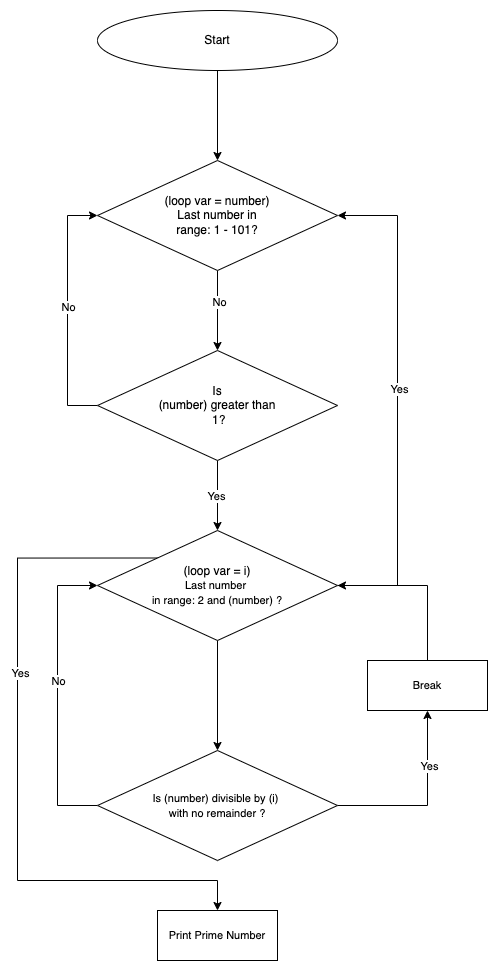

The diagram above was exported from draw.io. Its source (the exported page's mxGraphModel, read from the mxfile embedded in the PNG):
<mxGraphModel dx="1051" dy="572" grid="1" gridSize="10" guides="1" tooltips="1" connect="1" arrows="1" fold="1" page="1" pageScale="1" pageWidth="827" pageHeight="1169" math="0" shadow="0">
  <root>
    <mxCell id="0" />
    <mxCell id="1" parent="0" />
    <mxCell id="aHYc7Qf2DDDTjlw3ZhD_-12" value="" style="edgeStyle=orthogonalEdgeStyle;rounded=0;orthogonalLoop=1;jettySize=auto;html=1;" edge="1" parent="1" source="aHYc7Qf2DDDTjlw3ZhD_-5" target="aHYc7Qf2DDDTjlw3ZhD_-11">
      <mxGeometry relative="1" as="geometry" />
    </mxCell>
    <mxCell id="aHYc7Qf2DDDTjlw3ZhD_-5" value="Start" style="ellipse;whiteSpace=wrap;html=1;" vertex="1" parent="1">
      <mxGeometry x="200" y="100" width="240" height="60" as="geometry" />
    </mxCell>
    <mxCell id="aHYc7Qf2DDDTjlw3ZhD_-16" value="" style="edgeStyle=orthogonalEdgeStyle;rounded=0;orthogonalLoop=1;jettySize=auto;html=1;" edge="1" parent="1" source="aHYc7Qf2DDDTjlw3ZhD_-11" target="aHYc7Qf2DDDTjlw3ZhD_-15">
      <mxGeometry relative="1" as="geometry" />
    </mxCell>
    <mxCell id="aHYc7Qf2DDDTjlw3ZhD_-18" value="No" style="edgeLabel;html=1;align=center;verticalAlign=middle;resizable=0;points=[];" vertex="1" connectable="0" parent="aHYc7Qf2DDDTjlw3ZhD_-16">
      <mxGeometry x="-0.225" y="1" relative="1" as="geometry">
        <mxPoint as="offset" />
      </mxGeometry>
    </mxCell>
    <mxCell id="aHYc7Qf2DDDTjlw3ZhD_-11" value="(loop var = number)&lt;br&gt;Last number in&lt;br&gt;range: 1 - 101?" style="rhombus;whiteSpace=wrap;html=1;" vertex="1" parent="1">
      <mxGeometry x="200" y="250" width="240" height="110" as="geometry" />
    </mxCell>
    <mxCell id="aHYc7Qf2DDDTjlw3ZhD_-24" style="edgeStyle=orthogonalEdgeStyle;rounded=0;orthogonalLoop=1;jettySize=auto;html=1;exitX=0;exitY=0.5;exitDx=0;exitDy=0;entryX=0;entryY=0.5;entryDx=0;entryDy=0;" edge="1" parent="1" source="aHYc7Qf2DDDTjlw3ZhD_-15" target="aHYc7Qf2DDDTjlw3ZhD_-11">
      <mxGeometry relative="1" as="geometry">
        <Array as="points">
          <mxPoint x="170" y="495" />
          <mxPoint x="170" y="305" />
        </Array>
      </mxGeometry>
    </mxCell>
    <mxCell id="aHYc7Qf2DDDTjlw3ZhD_-25" value="No" style="edgeLabel;html=1;align=center;verticalAlign=middle;resizable=0;points=[];" vertex="1" connectable="0" parent="aHYc7Qf2DDDTjlw3ZhD_-24">
      <mxGeometry x="0.0286" relative="1" as="geometry">
        <mxPoint as="offset" />
      </mxGeometry>
    </mxCell>
    <mxCell id="aHYc7Qf2DDDTjlw3ZhD_-27" value="" style="edgeStyle=orthogonalEdgeStyle;rounded=0;orthogonalLoop=1;jettySize=auto;html=1;" edge="1" parent="1" source="aHYc7Qf2DDDTjlw3ZhD_-15" target="aHYc7Qf2DDDTjlw3ZhD_-26">
      <mxGeometry relative="1" as="geometry" />
    </mxCell>
    <mxCell id="aHYc7Qf2DDDTjlw3ZhD_-31" value="Yes" style="edgeLabel;html=1;align=center;verticalAlign=middle;resizable=0;points=[];fontSize=11;" vertex="1" connectable="0" parent="aHYc7Qf2DDDTjlw3ZhD_-27">
      <mxGeometry x="0.0286" y="-2" relative="1" as="geometry">
        <mxPoint as="offset" />
      </mxGeometry>
    </mxCell>
    <mxCell id="aHYc7Qf2DDDTjlw3ZhD_-15" value="Is&lt;br&gt;(number) greater than&lt;br&gt;&amp;nbsp;1?" style="rhombus;whiteSpace=wrap;html=1;" vertex="1" parent="1">
      <mxGeometry x="200" y="440" width="240" height="110" as="geometry" />
    </mxCell>
    <mxCell id="aHYc7Qf2DDDTjlw3ZhD_-28" style="edgeStyle=orthogonalEdgeStyle;rounded=0;orthogonalLoop=1;jettySize=auto;html=1;exitX=1;exitY=0.5;exitDx=0;exitDy=0;entryX=1;entryY=0.5;entryDx=0;entryDy=0;fontSize=11;" edge="1" parent="1" source="aHYc7Qf2DDDTjlw3ZhD_-26" target="aHYc7Qf2DDDTjlw3ZhD_-11">
      <mxGeometry relative="1" as="geometry">
        <Array as="points">
          <mxPoint x="500" y="675" />
          <mxPoint x="500" y="305" />
        </Array>
      </mxGeometry>
    </mxCell>
    <mxCell id="aHYc7Qf2DDDTjlw3ZhD_-30" value="Yes" style="edgeLabel;html=1;align=center;verticalAlign=middle;resizable=0;points=[];fontSize=11;" vertex="1" connectable="0" parent="aHYc7Qf2DDDTjlw3ZhD_-28">
      <mxGeometry x="0.0468" y="-1" relative="1" as="geometry">
        <mxPoint as="offset" />
      </mxGeometry>
    </mxCell>
    <mxCell id="aHYc7Qf2DDDTjlw3ZhD_-35" value="" style="edgeStyle=orthogonalEdgeStyle;rounded=0;orthogonalLoop=1;jettySize=auto;html=1;fontSize=11;" edge="1" parent="1" source="aHYc7Qf2DDDTjlw3ZhD_-26" target="aHYc7Qf2DDDTjlw3ZhD_-34">
      <mxGeometry relative="1" as="geometry" />
    </mxCell>
    <mxCell id="aHYc7Qf2DDDTjlw3ZhD_-55" style="edgeStyle=orthogonalEdgeStyle;rounded=0;orthogonalLoop=1;jettySize=auto;html=1;exitX=0;exitY=0;exitDx=0;exitDy=0;entryX=0.5;entryY=0;entryDx=0;entryDy=0;fontSize=11;" edge="1" parent="1" source="aHYc7Qf2DDDTjlw3ZhD_-26" target="aHYc7Qf2DDDTjlw3ZhD_-54">
      <mxGeometry relative="1" as="geometry">
        <Array as="points">
          <mxPoint x="120" y="648" />
          <mxPoint x="120" y="970" />
          <mxPoint x="320" y="970" />
        </Array>
      </mxGeometry>
    </mxCell>
    <mxCell id="aHYc7Qf2DDDTjlw3ZhD_-57" value="Yes" style="edgeLabel;html=1;align=center;verticalAlign=middle;resizable=0;points=[];fontSize=11;" vertex="1" connectable="0" parent="aHYc7Qf2DDDTjlw3ZhD_-55">
      <mxGeometry x="-0.2635" y="2" relative="1" as="geometry">
        <mxPoint as="offset" />
      </mxGeometry>
    </mxCell>
    <mxCell id="aHYc7Qf2DDDTjlw3ZhD_-26" value="&lt;font style=&quot;font-size: 11px;&quot;&gt;&lt;span style=&quot;font-size: 12px;&quot;&gt;(loop var = i)&lt;br&gt;&lt;/span&gt;Last number &lt;br&gt;in range: 2 and (number) ?&lt;/font&gt;" style="rhombus;whiteSpace=wrap;html=1;" vertex="1" parent="1">
      <mxGeometry x="200" y="620" width="240" height="110" as="geometry" />
    </mxCell>
    <mxCell id="aHYc7Qf2DDDTjlw3ZhD_-38" style="edgeStyle=orthogonalEdgeStyle;rounded=0;orthogonalLoop=1;jettySize=auto;html=1;exitX=0;exitY=0.5;exitDx=0;exitDy=0;entryX=0;entryY=0.5;entryDx=0;entryDy=0;fontSize=11;" edge="1" parent="1" source="aHYc7Qf2DDDTjlw3ZhD_-34" target="aHYc7Qf2DDDTjlw3ZhD_-26">
      <mxGeometry relative="1" as="geometry">
        <Array as="points">
          <mxPoint x="160" y="895" />
          <mxPoint x="160" y="675" />
        </Array>
      </mxGeometry>
    </mxCell>
    <mxCell id="aHYc7Qf2DDDTjlw3ZhD_-39" value="No" style="edgeLabel;html=1;align=center;verticalAlign=middle;resizable=0;points=[];fontSize=11;" vertex="1" connectable="0" parent="aHYc7Qf2DDDTjlw3ZhD_-38">
      <mxGeometry x="0.1" relative="1" as="geometry">
        <mxPoint y="1" as="offset" />
      </mxGeometry>
    </mxCell>
    <mxCell id="aHYc7Qf2DDDTjlw3ZhD_-51" style="edgeStyle=orthogonalEdgeStyle;rounded=0;orthogonalLoop=1;jettySize=auto;html=1;exitX=1;exitY=0.5;exitDx=0;exitDy=0;entryX=0.5;entryY=1;entryDx=0;entryDy=0;fontSize=11;" edge="1" parent="1" source="aHYc7Qf2DDDTjlw3ZhD_-34" target="aHYc7Qf2DDDTjlw3ZhD_-48">
      <mxGeometry relative="1" as="geometry" />
    </mxCell>
    <mxCell id="aHYc7Qf2DDDTjlw3ZhD_-53" value="Yes" style="edgeLabel;html=1;align=center;verticalAlign=middle;resizable=0;points=[];fontSize=11;" vertex="1" connectable="0" parent="aHYc7Qf2DDDTjlw3ZhD_-51">
      <mxGeometry x="0.4108" y="-1" relative="1" as="geometry">
        <mxPoint as="offset" />
      </mxGeometry>
    </mxCell>
    <mxCell id="aHYc7Qf2DDDTjlw3ZhD_-34" value="&lt;font style=&quot;font-size: 11px;&quot;&gt;Is (number) divisible by (i) &lt;br&gt;with no remainder ?&lt;br&gt;&lt;/font&gt;" style="rhombus;whiteSpace=wrap;html=1;" vertex="1" parent="1">
      <mxGeometry x="200" y="840" width="240" height="110" as="geometry" />
    </mxCell>
    <mxCell id="aHYc7Qf2DDDTjlw3ZhD_-52" style="edgeStyle=orthogonalEdgeStyle;rounded=0;orthogonalLoop=1;jettySize=auto;html=1;exitX=0.5;exitY=0;exitDx=0;exitDy=0;entryX=1;entryY=0.5;entryDx=0;entryDy=0;fontSize=11;" edge="1" parent="1" source="aHYc7Qf2DDDTjlw3ZhD_-48" target="aHYc7Qf2DDDTjlw3ZhD_-26">
      <mxGeometry relative="1" as="geometry" />
    </mxCell>
    <mxCell id="aHYc7Qf2DDDTjlw3ZhD_-48" value="Break" style="rounded=0;whiteSpace=wrap;html=1;fontSize=11;" vertex="1" parent="1">
      <mxGeometry x="470" y="750" width="120" height="50" as="geometry" />
    </mxCell>
    <mxCell id="aHYc7Qf2DDDTjlw3ZhD_-54" value="Print Prime Number" style="rounded=0;whiteSpace=wrap;html=1;fontSize=11;" vertex="1" parent="1">
      <mxGeometry x="260" y="1000" width="120" height="50" as="geometry" />
    </mxCell>
  </root>
</mxGraphModel>